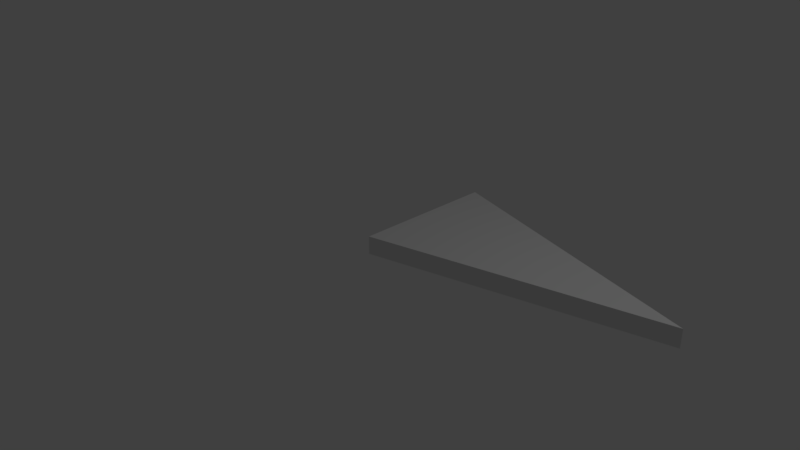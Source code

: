 # Source: TriIsos2x4.blend  (saved by Blender 2.78.0; exported with 4.5.12 LTS)
import bpy
from mathutils import Matrix  # noqa: F401  (used for matrix-valued properties, if any)

bpy.ops.wm.read_factory_settings(use_empty=True)
scene = bpy.context.scene
scene.name = 'Scene'

# ---- collections
col_collection_1 = bpy.data.collections.new('Collection 1'); scene.collection.children.link(col_collection_1)

# ---- world
world_world = bpy.data.worlds.new('World'); scene.world = world_world
world_world.color = (0.05088, 0.05088, 0.05088)
world_world.use_sun_shadow = False
world_world.sun_shadow_jitter_overblur = 0.0
world_world.cycles.sampling_method = 'MANUAL'

# ---- cameras
cam_camera = bpy.data.cameras.new('Camera')
cam_camera.clip_end = 100.0
cam_camera.lens = 35.0
cam_camera.sensor_width = 32.0
cam_camera.sensor_height = 18.0
cam_camera.ortho_scale = 7.314
cam_camera.dof.focus_distance = 0.0
cam_camera.dof.aperture_fstop = 128.0

# ---- lights
light_lamp = bpy.data.lights.new('Lamp', 'POINT')
light_lamp.transmission_factor = 0.0
light_lamp.cutoff_distance = 30.0
light_lamp.energy = 100.0
light_lamp.shadow_buffer_clip_start = 1.001
light_lamp.shadow_soft_size = 0.1
light_lamp.shadow_maximum_resolution = 0.006
light_lamp.use_absolute_resolution = True

# ---- meshes
me_triisos2x4 = bpy.data.meshes.new('TriIsos2X4')
me_triisos2x4.from_pydata([(0.0, 0.0, 0.0), (0.0, 2.0, 0.0), (3.873, 1.0, 0.0), (0.0, 0.0, 0.25), (0.0, 2.0, 0.25), (3.873, 1.0, 0.25)], [], [(1, 0, 2), (4, 5, 3), (1, 2, 5, 4), (2, 0, 3, 5), (0, 1, 4, 3)])
me_triisos2x4.use_remesh_preserve_volume = False
me_triisos2x4.use_remesh_preserve_attributes = False
me_triisos2x4.use_mirror_vertex_groups = False
me_triisos2x4.update()

# ---- objects
ob_triisos2x4 = bpy.data.objects.new('TriIsos2X4', me_triisos2x4)
ob_lamp = bpy.data.objects.new('Lamp', light_lamp)
ob_camera = bpy.data.objects.new('Camera', cam_camera)

# ---- transforms, parenting, visibility, modifiers, constraints
ob_triisos2x4.location = (0.0, 0.0, 0.0)
ob_triisos2x4.lineart.crease_threshold = 0.0
ob_lamp.location = (4.076, 1.005, 5.904)
ob_lamp.rotation_euler = (0.6503, 0.05522, 1.866)
ob_lamp.lock_rotations_4d = False
ob_lamp.empty_display_type = 'ARROWS'
ob_lamp.color = (0.0, 0.0, 0.0, 0.0)
ob_lamp.lineart.crease_threshold = 0.0
ob_camera.location = (7.481, -6.508, 5.344)
ob_camera.rotation_euler = (1.109, 0.0, 0.8149)
ob_camera.lock_rotations_4d = False
ob_camera.empty_display_type = 'ARROWS'
ob_camera.color = (0.0, 0.0, 0.0, 0.0)
ob_camera.display_type = 'WIRE'
ob_camera.lineart.crease_threshold = 0.0

# ---- collection membership
col_collection_1.objects.link(ob_triisos2x4)
col_collection_1.objects.link(ob_lamp)
col_collection_1.objects.link(ob_camera)

# ---- scene / render settings (as saved in the file)
scene.camera = ob_camera
scene.frame_start = 1; scene.frame_end = 250; scene.frame_set(1)
scene.render.engine = 'BLENDER_EEVEE_NEXT'
scene.render.resolution_percentage = 50
scene.render.dither_intensity = 0.0
scene.cycles.use_denoising = False
scene.cycles.samples = 128
scene.cycles.sampling_pattern = 'TABULATED_SOBOL'
scene.cycles.light_sampling_threshold = 0.0
scene.cycles.use_adaptive_sampling = False
scene.cycles.use_light_tree = False
scene.cycles.blur_glossy = 0.0
scene.cycles.sample_clamp_indirect = 0.0
scene.view_settings.view_transform = 'Standard'
bpy.context.view_layer.update()
